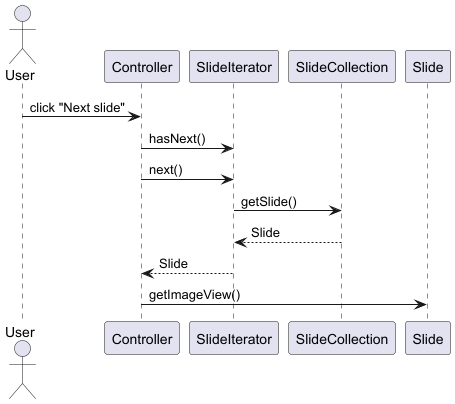

The diagram above was rendered by PlantUML. Its source (embedded in the PNG):
@startuml
actor User
User -> Controller : click "Next slide"
Controller -> SlideIterator : hasNext()
Controller -> SlideIterator : next()
SlideIterator -> SlideCollection : getSlide()
SlideCollection --> SlideIterator : Slide
SlideIterator --> Controller : Slide
Controller -> Slide : getImageView()
@enduml